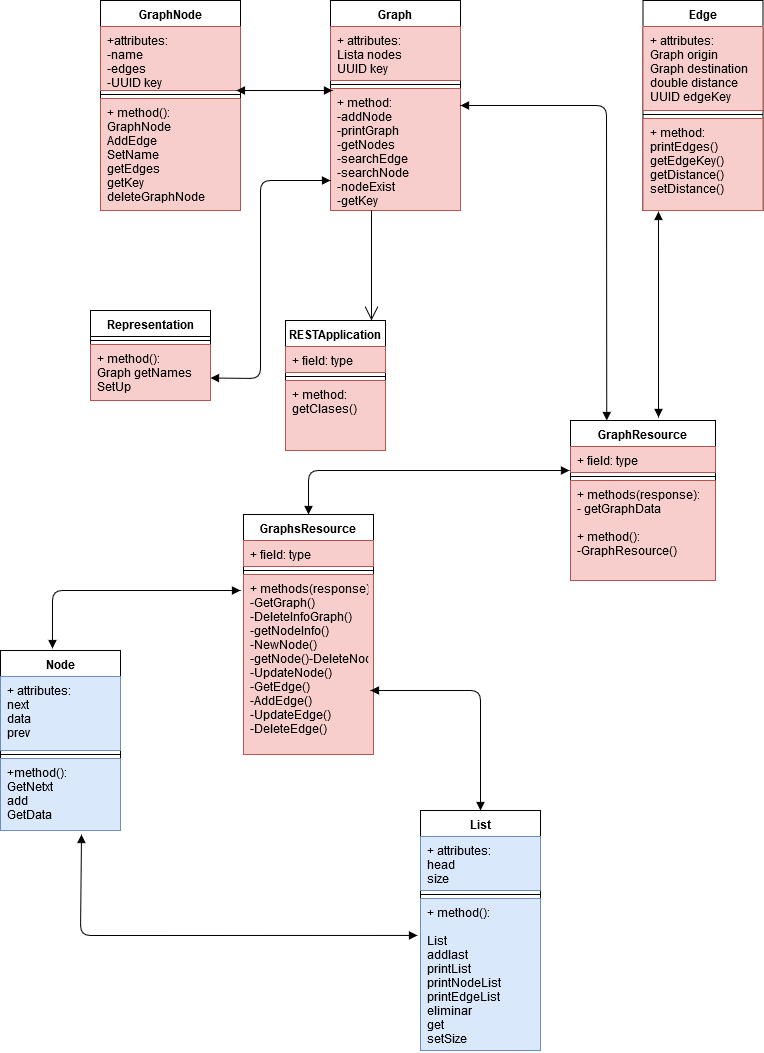

The diagram above was exported from draw.io. Its source (the exported page's mxGraphModel, read from the mxfile embedded in the PNG):
<mxGraphModel dx="1053" dy="693" grid="1" gridSize="10" guides="1" tooltips="1" connect="1" arrows="1" fold="1" page="1" pageScale="1" pageWidth="827" pageHeight="1169" math="0" shadow="0">
  <root>
    <mxCell id="0" />
    <mxCell id="1" parent="0" />
    <mxCell id="5zCEu_9Vc2FcPJG2EU4U-6" value="GraphsResource" style="swimlane;fontStyle=1;align=center;verticalAlign=top;childLayout=stackLayout;horizontal=1;startSize=26;horizontalStack=0;resizeParent=1;resizeParentMax=0;resizeLast=0;collapsible=1;marginBottom=0;" vertex="1" parent="1">
      <mxGeometry x="283" y="584" width="130" height="240" as="geometry" />
    </mxCell>
    <mxCell id="5zCEu_9Vc2FcPJG2EU4U-7" value="+ field: type" style="text;strokeColor=#b85450;fillColor=#f8cecc;align=left;verticalAlign=top;spacingLeft=4;spacingRight=4;overflow=hidden;rotatable=0;points=[[0,0.5],[1,0.5]];portConstraint=eastwest;" vertex="1" parent="5zCEu_9Vc2FcPJG2EU4U-6">
      <mxGeometry y="26" width="130" height="26" as="geometry" />
    </mxCell>
    <mxCell id="5zCEu_9Vc2FcPJG2EU4U-8" value="" style="line;strokeWidth=1;fillColor=none;align=left;verticalAlign=middle;spacingTop=-1;spacingLeft=3;spacingRight=3;rotatable=0;labelPosition=right;points=[];portConstraint=eastwest;" vertex="1" parent="5zCEu_9Vc2FcPJG2EU4U-6">
      <mxGeometry y="52" width="130" height="8" as="geometry" />
    </mxCell>
    <mxCell id="5zCEu_9Vc2FcPJG2EU4U-9" value="+ methods(response):&#10;-GetGraph()&#10;-DeleteInfoGraph()&#10;-getNodeInfo()&#10;-NewNode()&#10;-getNode()-DeleteNode()&#10;-UpdateNode()&#10;-GetEdge()&#10;-AddEdge()&#10;-UpdateEdge()&#10;-DeleteEdge()&#10;&#10;&#10;" style="text;strokeColor=#b85450;fillColor=#f8cecc;align=left;verticalAlign=top;spacingLeft=4;spacingRight=4;overflow=hidden;rotatable=0;points=[[0,0.5],[1,0.5]];portConstraint=eastwest;" vertex="1" parent="5zCEu_9Vc2FcPJG2EU4U-6">
      <mxGeometry y="60" width="130" height="180" as="geometry" />
    </mxCell>
    <mxCell id="5zCEu_9Vc2FcPJG2EU4U-14" value="GraphResource" style="swimlane;fontStyle=1;align=center;verticalAlign=top;childLayout=stackLayout;horizontal=1;startSize=26;horizontalStack=0;resizeParent=1;resizeParentMax=0;resizeLast=0;collapsible=1;marginBottom=0;" vertex="1" parent="1">
      <mxGeometry x="610" y="490" width="145" height="160" as="geometry" />
    </mxCell>
    <mxCell id="5zCEu_9Vc2FcPJG2EU4U-15" value="+ field: type" style="text;strokeColor=#b85450;fillColor=#f8cecc;align=left;verticalAlign=top;spacingLeft=4;spacingRight=4;overflow=hidden;rotatable=0;points=[[0,0.5],[1,0.5]];portConstraint=eastwest;" vertex="1" parent="5zCEu_9Vc2FcPJG2EU4U-14">
      <mxGeometry y="26" width="145" height="26" as="geometry" />
    </mxCell>
    <mxCell id="5zCEu_9Vc2FcPJG2EU4U-16" value="" style="line;strokeWidth=1;fillColor=none;align=left;verticalAlign=middle;spacingTop=-1;spacingLeft=3;spacingRight=3;rotatable=0;labelPosition=right;points=[];portConstraint=eastwest;" vertex="1" parent="5zCEu_9Vc2FcPJG2EU4U-14">
      <mxGeometry y="52" width="145" height="8" as="geometry" />
    </mxCell>
    <mxCell id="5zCEu_9Vc2FcPJG2EU4U-17" value="+ methods(response):&#10;- getGraphData&#10;&#10;+ method():&#10;-GraphResource()&#10;" style="text;strokeColor=#b85450;fillColor=#f8cecc;align=left;verticalAlign=top;spacingLeft=4;spacingRight=4;overflow=hidden;rotatable=0;points=[[0,0.5],[1,0.5]];portConstraint=eastwest;" vertex="1" parent="5zCEu_9Vc2FcPJG2EU4U-14">
      <mxGeometry y="60" width="145" height="100" as="geometry" />
    </mxCell>
    <mxCell id="5zCEu_9Vc2FcPJG2EU4U-18" value="RESTApplication" style="swimlane;fontStyle=1;align=center;verticalAlign=top;childLayout=stackLayout;horizontal=1;startSize=26;horizontalStack=0;resizeParent=1;resizeParentMax=0;resizeLast=0;collapsible=1;marginBottom=0;" vertex="1" parent="1">
      <mxGeometry x="325" y="390" width="100" height="130" as="geometry" />
    </mxCell>
    <mxCell id="5zCEu_9Vc2FcPJG2EU4U-19" value="+ field: type" style="text;strokeColor=#b85450;fillColor=#f8cecc;align=left;verticalAlign=top;spacingLeft=4;spacingRight=4;overflow=hidden;rotatable=0;points=[[0,0.5],[1,0.5]];portConstraint=eastwest;" vertex="1" parent="5zCEu_9Vc2FcPJG2EU4U-18">
      <mxGeometry y="26" width="100" height="26" as="geometry" />
    </mxCell>
    <mxCell id="5zCEu_9Vc2FcPJG2EU4U-20" value="" style="line;strokeWidth=1;fillColor=none;align=left;verticalAlign=middle;spacingTop=-1;spacingLeft=3;spacingRight=3;rotatable=0;labelPosition=right;points=[];portConstraint=eastwest;" vertex="1" parent="5zCEu_9Vc2FcPJG2EU4U-18">
      <mxGeometry y="52" width="100" height="8" as="geometry" />
    </mxCell>
    <mxCell id="5zCEu_9Vc2FcPJG2EU4U-21" value="+ method:&#10;getClases()&#10;" style="text;strokeColor=#b85450;fillColor=#f8cecc;align=left;verticalAlign=top;spacingLeft=4;spacingRight=4;overflow=hidden;rotatable=0;points=[[0,0.5],[1,0.5]];portConstraint=eastwest;" vertex="1" parent="5zCEu_9Vc2FcPJG2EU4U-18">
      <mxGeometry y="60" width="100" height="70" as="geometry" />
    </mxCell>
    <mxCell id="5zCEu_9Vc2FcPJG2EU4U-22" value="Edge" style="swimlane;fontStyle=1;align=center;verticalAlign=top;childLayout=stackLayout;horizontal=1;startSize=26;horizontalStack=0;resizeParent=1;resizeParentMax=0;resizeLast=0;collapsible=1;marginBottom=0;" vertex="1" parent="1">
      <mxGeometry x="682.5" y="70" width="120" height="210" as="geometry" />
    </mxCell>
    <mxCell id="5zCEu_9Vc2FcPJG2EU4U-23" value="+ attributes:&#10;Graph origin&#10;Graph destination&#10;double distance&#10;UUID edgeKey&#10;" style="text;strokeColor=#b85450;fillColor=#f8cecc;align=left;verticalAlign=top;spacingLeft=4;spacingRight=4;overflow=hidden;rotatable=0;points=[[0,0.5],[1,0.5]];portConstraint=eastwest;" vertex="1" parent="5zCEu_9Vc2FcPJG2EU4U-22">
      <mxGeometry y="26" width="120" height="84" as="geometry" />
    </mxCell>
    <mxCell id="5zCEu_9Vc2FcPJG2EU4U-24" value="" style="line;strokeWidth=1;fillColor=none;align=left;verticalAlign=middle;spacingTop=-1;spacingLeft=3;spacingRight=3;rotatable=0;labelPosition=right;points=[];portConstraint=eastwest;" vertex="1" parent="5zCEu_9Vc2FcPJG2EU4U-22">
      <mxGeometry y="110" width="120" height="8" as="geometry" />
    </mxCell>
    <mxCell id="5zCEu_9Vc2FcPJG2EU4U-25" value="+ method:&#10;printEdges()&#10;getEdgeKey()&#10;getDistance()&#10;setDistance()&#10;&#10;" style="text;strokeColor=#b85450;fillColor=#f8cecc;align=left;verticalAlign=top;spacingLeft=4;spacingRight=4;overflow=hidden;rotatable=0;points=[[0,0.5],[1,0.5]];portConstraint=eastwest;" vertex="1" parent="5zCEu_9Vc2FcPJG2EU4U-22">
      <mxGeometry y="118" width="120" height="92" as="geometry" />
    </mxCell>
    <mxCell id="5zCEu_9Vc2FcPJG2EU4U-26" value="Graph" style="swimlane;fontStyle=1;align=center;verticalAlign=top;childLayout=stackLayout;horizontal=1;startSize=26;horizontalStack=0;resizeParent=1;resizeParentMax=0;resizeLast=0;collapsible=1;marginBottom=0;" vertex="1" parent="1">
      <mxGeometry x="370" y="70" width="130" height="210" as="geometry" />
    </mxCell>
    <mxCell id="5zCEu_9Vc2FcPJG2EU4U-27" value="+ attributes:&#10;Lista nodes&#10;UUID key&#10;" style="text;strokeColor=#b85450;fillColor=#f8cecc;align=left;verticalAlign=top;spacingLeft=4;spacingRight=4;overflow=hidden;rotatable=0;points=[[0,0.5],[1,0.5]];portConstraint=eastwest;" vertex="1" parent="5zCEu_9Vc2FcPJG2EU4U-26">
      <mxGeometry y="26" width="130" height="54" as="geometry" />
    </mxCell>
    <mxCell id="5zCEu_9Vc2FcPJG2EU4U-28" value="" style="line;strokeWidth=1;fillColor=none;align=left;verticalAlign=middle;spacingTop=-1;spacingLeft=3;spacingRight=3;rotatable=0;labelPosition=right;points=[];portConstraint=eastwest;" vertex="1" parent="5zCEu_9Vc2FcPJG2EU4U-26">
      <mxGeometry y="80" width="130" height="8" as="geometry" />
    </mxCell>
    <mxCell id="5zCEu_9Vc2FcPJG2EU4U-29" value="+ method:&#10;-addNode&#10;-printGraph&#10;-getNodes&#10;-searchEdge&#10;-searchNode&#10;-nodeExist&#10;-getKey&#10;&#10;" style="text;strokeColor=#b85450;fillColor=#f8cecc;align=left;verticalAlign=top;spacingLeft=4;spacingRight=4;overflow=hidden;rotatable=0;points=[[0,0.5],[1,0.5]];portConstraint=eastwest;" vertex="1" parent="5zCEu_9Vc2FcPJG2EU4U-26">
      <mxGeometry y="88" width="130" height="122" as="geometry" />
    </mxCell>
    <mxCell id="5zCEu_9Vc2FcPJG2EU4U-30" value="GraphNode" style="swimlane;fontStyle=1;align=center;verticalAlign=top;childLayout=stackLayout;horizontal=1;startSize=26;horizontalStack=0;resizeParent=1;resizeParentMax=0;resizeLast=0;collapsible=1;marginBottom=0;" vertex="1" parent="1">
      <mxGeometry x="140" y="70" width="140" height="210" as="geometry" />
    </mxCell>
    <mxCell id="5zCEu_9Vc2FcPJG2EU4U-31" value="+attributes:&#10;-name&#10;-edges&#10;-UUID key &#10;" style="text;strokeColor=#b85450;fillColor=#f8cecc;align=left;verticalAlign=top;spacingLeft=4;spacingRight=4;overflow=hidden;rotatable=0;points=[[0,0.5],[1,0.5]];portConstraint=eastwest;" vertex="1" parent="5zCEu_9Vc2FcPJG2EU4U-30">
      <mxGeometry y="26" width="140" height="64" as="geometry" />
    </mxCell>
    <mxCell id="5zCEu_9Vc2FcPJG2EU4U-32" value="" style="line;strokeWidth=1;fillColor=none;align=left;verticalAlign=middle;spacingTop=-1;spacingLeft=3;spacingRight=3;rotatable=0;labelPosition=right;points=[];portConstraint=eastwest;" vertex="1" parent="5zCEu_9Vc2FcPJG2EU4U-30">
      <mxGeometry y="90" width="140" height="8" as="geometry" />
    </mxCell>
    <mxCell id="5zCEu_9Vc2FcPJG2EU4U-33" value="+ method():&#10;GraphNode&#10;AddEdge&#10;SetName&#10;getEdges&#10;getKey&#10;deleteGraphNode&#10;&#10;&#10;" style="text;strokeColor=#b85450;fillColor=#f8cecc;align=left;verticalAlign=top;spacingLeft=4;spacingRight=4;overflow=hidden;rotatable=0;points=[[0,0.5],[1,0.5]];portConstraint=eastwest;" vertex="1" parent="5zCEu_9Vc2FcPJG2EU4U-30">
      <mxGeometry y="98" width="140" height="112" as="geometry" />
    </mxCell>
    <mxCell id="5zCEu_9Vc2FcPJG2EU4U-38" value="List" style="swimlane;fontStyle=1;align=center;verticalAlign=top;childLayout=stackLayout;horizontal=1;startSize=26;horizontalStack=0;resizeParent=1;resizeParentMax=0;resizeLast=0;collapsible=1;marginBottom=0;" vertex="1" parent="1">
      <mxGeometry x="460" y="880" width="120" height="240" as="geometry" />
    </mxCell>
    <mxCell id="5zCEu_9Vc2FcPJG2EU4U-39" value="+ attributes:&#10;head&#10;size&#10;" style="text;strokeColor=#6c8ebf;fillColor=#dae8fc;align=left;verticalAlign=top;spacingLeft=4;spacingRight=4;overflow=hidden;rotatable=0;points=[[0,0.5],[1,0.5]];portConstraint=eastwest;" vertex="1" parent="5zCEu_9Vc2FcPJG2EU4U-38">
      <mxGeometry y="26" width="120" height="54" as="geometry" />
    </mxCell>
    <mxCell id="5zCEu_9Vc2FcPJG2EU4U-40" value="" style="line;strokeWidth=1;fillColor=none;align=left;verticalAlign=middle;spacingTop=-1;spacingLeft=3;spacingRight=3;rotatable=0;labelPosition=right;points=[];portConstraint=eastwest;" vertex="1" parent="5zCEu_9Vc2FcPJG2EU4U-38">
      <mxGeometry y="80" width="120" height="8" as="geometry" />
    </mxCell>
    <mxCell id="5zCEu_9Vc2FcPJG2EU4U-41" value="+ method():&#10;&#10;List&#10;addlast&#10;printList&#10;printNodeList&#10;printEdgeList&#10;eliminar&#10;get&#10;setSize&#10;" style="text;strokeColor=#6c8ebf;fillColor=#dae8fc;align=left;verticalAlign=top;spacingLeft=4;spacingRight=4;overflow=hidden;rotatable=0;points=[[0,0.5],[1,0.5]];portConstraint=eastwest;" vertex="1" parent="5zCEu_9Vc2FcPJG2EU4U-38">
      <mxGeometry y="88" width="120" height="152" as="geometry" />
    </mxCell>
    <mxCell id="5zCEu_9Vc2FcPJG2EU4U-42" value="Node" style="swimlane;fontStyle=1;align=center;verticalAlign=top;childLayout=stackLayout;horizontal=1;startSize=26;horizontalStack=0;resizeParent=1;resizeParentMax=0;resizeLast=0;collapsible=1;marginBottom=0;" vertex="1" parent="1">
      <mxGeometry x="40" y="720" width="120" height="180" as="geometry" />
    </mxCell>
    <mxCell id="5zCEu_9Vc2FcPJG2EU4U-43" value="+ attributes:&#10;next&#10;data&#10;prev&#10;" style="text;strokeColor=#6c8ebf;fillColor=#dae8fc;align=left;verticalAlign=top;spacingLeft=4;spacingRight=4;overflow=hidden;rotatable=0;points=[[0,0.5],[1,0.5]];portConstraint=eastwest;" vertex="1" parent="5zCEu_9Vc2FcPJG2EU4U-42">
      <mxGeometry y="26" width="120" height="74" as="geometry" />
    </mxCell>
    <mxCell id="5zCEu_9Vc2FcPJG2EU4U-44" value="" style="line;strokeWidth=1;fillColor=none;align=left;verticalAlign=middle;spacingTop=-1;spacingLeft=3;spacingRight=3;rotatable=0;labelPosition=right;points=[];portConstraint=eastwest;" vertex="1" parent="5zCEu_9Vc2FcPJG2EU4U-42">
      <mxGeometry y="100" width="120" height="8" as="geometry" />
    </mxCell>
    <mxCell id="5zCEu_9Vc2FcPJG2EU4U-45" value="+method():&#10;GetNetxt&#10;add&#10;GetData&#10;" style="text;strokeColor=#6c8ebf;fillColor=#dae8fc;align=left;verticalAlign=top;spacingLeft=4;spacingRight=4;overflow=hidden;rotatable=0;points=[[0,0.5],[1,0.5]];portConstraint=eastwest;" vertex="1" parent="5zCEu_9Vc2FcPJG2EU4U-42">
      <mxGeometry y="108" width="120" height="72" as="geometry" />
    </mxCell>
    <mxCell id="5zCEu_9Vc2FcPJG2EU4U-50" value="Representation" style="swimlane;fontStyle=1;align=center;verticalAlign=top;childLayout=stackLayout;horizontal=1;startSize=26;horizontalStack=0;resizeParent=1;resizeParentMax=0;resizeLast=0;collapsible=1;marginBottom=0;" vertex="1" parent="1">
      <mxGeometry x="130" y="380" width="120" height="90" as="geometry" />
    </mxCell>
    <mxCell id="5zCEu_9Vc2FcPJG2EU4U-52" value="" style="line;strokeWidth=1;fillColor=none;align=left;verticalAlign=middle;spacingTop=-1;spacingLeft=3;spacingRight=3;rotatable=0;labelPosition=right;points=[];portConstraint=eastwest;" vertex="1" parent="5zCEu_9Vc2FcPJG2EU4U-50">
      <mxGeometry y="26" width="120" height="8" as="geometry" />
    </mxCell>
    <mxCell id="5zCEu_9Vc2FcPJG2EU4U-53" value="+ method():&#10;Graph getNames&#10;SetUp" style="text;strokeColor=#b85450;fillColor=#f8cecc;align=left;verticalAlign=top;spacingLeft=4;spacingRight=4;overflow=hidden;rotatable=0;points=[[0,0.5],[1,0.5]];portConstraint=eastwest;" vertex="1" parent="5zCEu_9Vc2FcPJG2EU4U-50">
      <mxGeometry y="34" width="120" height="56" as="geometry" />
    </mxCell>
    <mxCell id="5zCEu_9Vc2FcPJG2EU4U-61" value="" style="endArrow=block;startArrow=block;endFill=1;startFill=1;html=1;entryX=0.5;entryY=0;entryDx=0;entryDy=0;" edge="1" parent="1" target="5zCEu_9Vc2FcPJG2EU4U-38">
      <mxGeometry width="160" relative="1" as="geometry">
        <mxPoint x="410" y="760" as="sourcePoint" />
        <mxPoint x="410" y="800" as="targetPoint" />
        <Array as="points">
          <mxPoint x="520" y="760" />
        </Array>
      </mxGeometry>
    </mxCell>
    <mxCell id="5zCEu_9Vc2FcPJG2EU4U-62" value="" style="endArrow=block;startArrow=block;endFill=1;startFill=1;html=1;exitX=0.433;exitY=-0.011;exitDx=0;exitDy=0;exitPerimeter=0;" edge="1" parent="1" source="5zCEu_9Vc2FcPJG2EU4U-42">
      <mxGeometry width="160" relative="1" as="geometry">
        <mxPoint x="100" y="810" as="sourcePoint" />
        <mxPoint x="280" y="660" as="targetPoint" />
        <Array as="points">
          <mxPoint x="92" y="660" />
        </Array>
      </mxGeometry>
    </mxCell>
    <mxCell id="5zCEu_9Vc2FcPJG2EU4U-63" value="" style="endArrow=block;startArrow=block;endFill=1;startFill=1;html=1;exitX=0.5;exitY=0;exitDx=0;exitDy=0;entryX=-0.007;entryY=0.923;entryDx=0;entryDy=0;entryPerimeter=0;" edge="1" parent="1" source="5zCEu_9Vc2FcPJG2EU4U-6" target="5zCEu_9Vc2FcPJG2EU4U-15">
      <mxGeometry width="160" relative="1" as="geometry">
        <mxPoint x="220" y="454.5" as="sourcePoint" />
        <mxPoint x="370" y="430" as="targetPoint" />
        <Array as="points">
          <mxPoint x="348" y="540" />
        </Array>
      </mxGeometry>
    </mxCell>
    <mxCell id="5zCEu_9Vc2FcPJG2EU4U-66" value="" style="endArrow=block;startArrow=block;endFill=1;startFill=1;html=1;exitX=0.971;exitY=1;exitDx=0;exitDy=0;exitPerimeter=0;" edge="1" parent="1" source="5zCEu_9Vc2FcPJG2EU4U-31">
      <mxGeometry width="160" relative="1" as="geometry">
        <mxPoint x="170" y="148" as="sourcePoint" />
        <mxPoint x="372" y="160" as="targetPoint" />
        <Array as="points" />
      </mxGeometry>
    </mxCell>
    <mxCell id="5zCEu_9Vc2FcPJG2EU4U-67" value="" style="endArrow=block;startArrow=block;endFill=1;startFill=1;html=1;entryX=0.25;entryY=0;entryDx=0;entryDy=0;exitX=1;exitY=0.5;exitDx=0;exitDy=0;" edge="1" parent="1" source="5zCEu_9Vc2FcPJG2EU4U-26" target="5zCEu_9Vc2FcPJG2EU4U-14">
      <mxGeometry width="160" relative="1" as="geometry">
        <mxPoint x="390" y="140" as="sourcePoint" />
        <mxPoint x="550" y="140" as="targetPoint" />
        <Array as="points">
          <mxPoint x="646" y="175" />
        </Array>
      </mxGeometry>
    </mxCell>
    <mxCell id="5zCEu_9Vc2FcPJG2EU4U-68" value="" style="endArrow=block;startArrow=block;endFill=1;startFill=1;html=1;exitX=0.607;exitY=-0.019;exitDx=0;exitDy=0;exitPerimeter=0;entryX=0.129;entryY=1.011;entryDx=0;entryDy=0;entryPerimeter=0;" edge="1" parent="1" source="5zCEu_9Vc2FcPJG2EU4U-14" target="5zCEu_9Vc2FcPJG2EU4U-25">
      <mxGeometry width="160" relative="1" as="geometry">
        <mxPoint x="400" y="30" as="sourcePoint" />
        <mxPoint x="560" y="30" as="targetPoint" />
        <Array as="points">
          <mxPoint x="698" y="360" />
        </Array>
      </mxGeometry>
    </mxCell>
    <mxCell id="5zCEu_9Vc2FcPJG2EU4U-72" value="" style="endArrow=block;startArrow=block;endFill=1;startFill=1;html=1;exitX=1;exitY=0.75;exitDx=0;exitDy=0;" edge="1" parent="1" source="5zCEu_9Vc2FcPJG2EU4U-50">
      <mxGeometry width="160" relative="1" as="geometry">
        <mxPoint x="230" y="420" as="sourcePoint" />
        <mxPoint x="370" y="250" as="targetPoint" />
        <Array as="points">
          <mxPoint x="300" y="448" />
          <mxPoint x="300" y="250" />
        </Array>
      </mxGeometry>
    </mxCell>
    <mxCell id="5zCEu_9Vc2FcPJG2EU4U-73" value="" style="endArrow=open;endFill=1;endSize=12;html=1;entryX=0.86;entryY=0;entryDx=0;entryDy=0;entryPerimeter=0;" edge="1" parent="1" target="5zCEu_9Vc2FcPJG2EU4U-18">
      <mxGeometry width="160" relative="1" as="geometry">
        <mxPoint x="411" y="280" as="sourcePoint" />
        <mxPoint x="540" y="200" as="targetPoint" />
        <Array as="points" />
      </mxGeometry>
    </mxCell>
    <mxCell id="5zCEu_9Vc2FcPJG2EU4U-74" value="" style="endArrow=block;startArrow=block;endFill=1;startFill=1;html=1;entryX=-0.025;entryY=0.243;entryDx=0;entryDy=0;entryPerimeter=0;exitX=0.675;exitY=1.056;exitDx=0;exitDy=0;exitPerimeter=0;" edge="1" parent="1" source="5zCEu_9Vc2FcPJG2EU4U-45" target="5zCEu_9Vc2FcPJG2EU4U-41">
      <mxGeometry width="160" relative="1" as="geometry">
        <mxPoint x="40" y="1140" as="sourcePoint" />
        <mxPoint x="200" y="1140" as="targetPoint" />
        <Array as="points">
          <mxPoint x="120" y="1005" />
        </Array>
      </mxGeometry>
    </mxCell>
  </root>
</mxGraphModel>